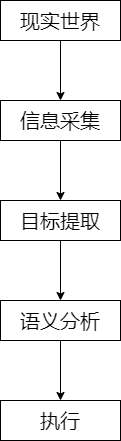

The diagram above was exported from draw.io. Its source (the exported page's mxGraphModel, read from the mxfile embedded in the PNG):
<mxGraphModel dx="1422" dy="862" grid="1" gridSize="10" guides="1" tooltips="1" connect="1" arrows="1" fold="1" page="1" pageScale="1" pageWidth="827" pageHeight="1169" math="0" shadow="0">
  <root>
    <mxCell id="0" />
    <mxCell id="1" parent="0" />
    <mxCell id="sc2ajuX9jegKla0-gF2b-6" style="edgeStyle=orthogonalEdgeStyle;rounded=0;orthogonalLoop=1;jettySize=auto;html=1;entryX=0.5;entryY=0;entryDx=0;entryDy=0;" edge="1" parent="1" source="sc2ajuX9jegKla0-gF2b-1" target="sc2ajuX9jegKla0-gF2b-2">
      <mxGeometry relative="1" as="geometry" />
    </mxCell>
    <mxCell id="sc2ajuX9jegKla0-gF2b-1" value="&lt;font style=&quot;font-size: 20px&quot;&gt;现实世界&lt;/font&gt;" style="rounded=0;whiteSpace=wrap;html=1;fillColor=none;" vertex="1" parent="1">
      <mxGeometry x="210" y="310" width="120" height="40" as="geometry" />
    </mxCell>
    <mxCell id="sc2ajuX9jegKla0-gF2b-7" style="edgeStyle=orthogonalEdgeStyle;rounded=0;orthogonalLoop=1;jettySize=auto;html=1;entryX=0.5;entryY=0;entryDx=0;entryDy=0;" edge="1" parent="1" source="sc2ajuX9jegKla0-gF2b-2" target="sc2ajuX9jegKla0-gF2b-3">
      <mxGeometry relative="1" as="geometry" />
    </mxCell>
    <mxCell id="sc2ajuX9jegKla0-gF2b-2" value="&lt;font style=&quot;font-size: 20px&quot;&gt;信息采集&lt;/font&gt;" style="rounded=0;whiteSpace=wrap;html=1;fillColor=none;" vertex="1" parent="1">
      <mxGeometry x="210" y="410" width="120" height="40" as="geometry" />
    </mxCell>
    <mxCell id="sc2ajuX9jegKla0-gF2b-8" style="edgeStyle=orthogonalEdgeStyle;rounded=0;orthogonalLoop=1;jettySize=auto;html=1;entryX=0.5;entryY=0;entryDx=0;entryDy=0;" edge="1" parent="1" source="sc2ajuX9jegKla0-gF2b-3" target="sc2ajuX9jegKla0-gF2b-4">
      <mxGeometry relative="1" as="geometry" />
    </mxCell>
    <mxCell id="sc2ajuX9jegKla0-gF2b-3" value="&lt;span style=&quot;font-size: 20px&quot;&gt;目标提取&lt;/span&gt;" style="rounded=0;whiteSpace=wrap;html=1;fillColor=none;" vertex="1" parent="1">
      <mxGeometry x="210" y="510" width="120" height="40" as="geometry" />
    </mxCell>
    <mxCell id="sc2ajuX9jegKla0-gF2b-9" style="edgeStyle=orthogonalEdgeStyle;rounded=0;orthogonalLoop=1;jettySize=auto;html=1;entryX=0.5;entryY=0;entryDx=0;entryDy=0;" edge="1" parent="1" source="sc2ajuX9jegKla0-gF2b-4" target="sc2ajuX9jegKla0-gF2b-5">
      <mxGeometry relative="1" as="geometry" />
    </mxCell>
    <mxCell id="sc2ajuX9jegKla0-gF2b-4" value="&lt;font style=&quot;font-size: 20px&quot;&gt;语义分析&lt;/font&gt;" style="rounded=0;whiteSpace=wrap;html=1;fillColor=none;" vertex="1" parent="1">
      <mxGeometry x="210" y="610" width="120" height="40" as="geometry" />
    </mxCell>
    <mxCell id="sc2ajuX9jegKla0-gF2b-5" value="&lt;font style=&quot;font-size: 20px&quot;&gt;执行&lt;/font&gt;" style="rounded=0;whiteSpace=wrap;html=1;fillColor=none;" vertex="1" parent="1">
      <mxGeometry x="210" y="710" width="120" height="40" as="geometry" />
    </mxCell>
  </root>
</mxGraphModel>